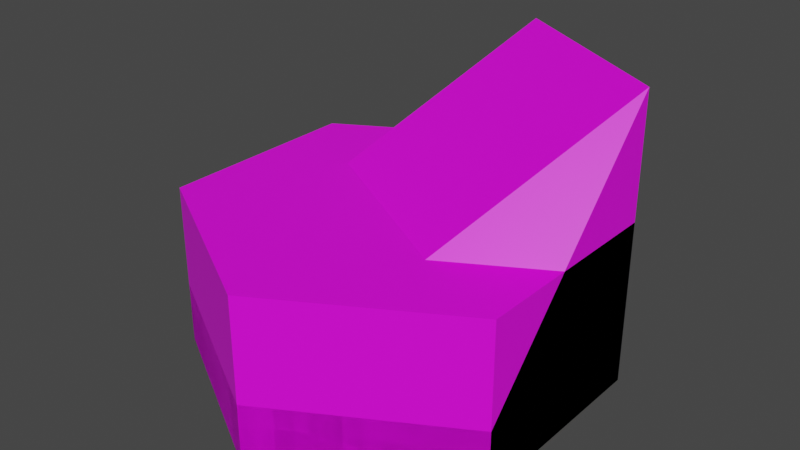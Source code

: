 # Source: shallow_water_tile.blend  (saved by Blender 4.0.36; exported with 4.5.12 LTS)
import bpy
from mathutils import Matrix  # noqa: F401  (used for matrix-valued properties, if any)

bpy.ops.wm.read_factory_settings(use_empty=True)
scene = bpy.context.scene
scene.name = 'Scene'

# ---- collections
col_collection = bpy.data.collections.new('Collection'); scene.collection.children.link(col_collection)

# ---- images (referenced by path relative to the original .blend; pixels are not part of the script)
import os
ASSET_DIR = os.environ.get("B2B_ASSET_DIR", "")  # directory of the original .blend (textures are referenced by path, not embedded)
HERE = os.path.dirname(os.path.abspath(__file__))  # packed textures are extracted next to this script under _unpacked/

def load_image(name, relpath, width, height, colorspace="sRGB"):
    """Load a texture the original file referenced (path relative to the .blend, or extracted next to this script)."""
    p = next((c for c in (os.path.join(HERE, relpath), os.path.join(ASSET_DIR, relpath)) if relpath and os.path.exists(c)), "")
    if p:
        img = bpy.data.images.load(p, check_existing=True)
        img.name = name
    else:  # same state as the original file: an image datablock whose file is absent (Cycles renders it pink)
        img = bpy.data.images.new(name, width, height)
        img.source = "FILE"
        img.filepath = "//" + (relpath or name)
    img.colorspace_settings.name = colorspace
    return img
img_base_palette_png = load_image('base_palette.png', 'base_palette.png', 1024, 1024, 'sRGB')

# ---- materials (node trees are filled in below, after node groups)
mat_basepalette = bpy.data.materials.new('BasePalette')
mat_basepalette.alpha_threshold = 0.0
mat_basepalette.use_transparent_shadow = False
mat_basepalette.roughness = 0.5
mat_basepalette.line_color = (0.0, 0.0, 0.0, 1.0)
mat_outline = bpy.data.materials.new('Outline')
mat_outline.alpha_threshold = 0.0
mat_outline.use_transparent_shadow = False
mat_outline.roughness = 0.5
mat_outline.line_color = (0.0, 0.0, 0.0, 1.0)

# ---- material node trees
mat_basepalette.use_nodes = True; mat_basepalette.node_tree.nodes.clear()
_N = mat_basepalette.node_tree.nodes; _L = mat_basepalette.node_tree.links
n0 = _N.new('ShaderNodeOutputMaterial'); n0.name = 'Material Output'; n0.location = (300, 300)
n1 = _N.new('ShaderNodeBsdfPrincipled'); n1.name = 'Principled BSDF'; n1.location = (10, 300)
n1.distribution = 'GGX'
n1.subsurface_method = 'RANDOM_WALK_SKIN'
n1.inputs[3].default_value = 1.45
n1.inputs[27].default_value = (0.0, 0.0, 0.0, 1.0)
n1.inputs[28].default_value = 1.0
n2 = _N.new('ShaderNodeTexImage'); n2.name = 'Image Texture'; n2.location = (-464, 137)
n2.image = img_base_palette_png
_L.new(n1.outputs[0], n0.inputs[0])
_L.new(n2.outputs[0], n1.inputs[0])
n0.is_active_output = True
mat_outline.use_nodes = True; mat_outline.node_tree.nodes.clear()
_N = mat_outline.node_tree.nodes; _L = mat_outline.node_tree.links
n0 = _N.new('ShaderNodeOutputMaterial'); n0.name = 'Material Output'; n0.location = (300, 300)
n1 = _N.new('ShaderNodeBsdfPrincipled'); n1.name = 'Principled BSDF'; n1.location = (10, 300)
n1.distribution = 'GGX'
n1.subsurface_method = 'RANDOM_WALK_SKIN'
n1.inputs[3].default_value = 1.45
n1.inputs[27].default_value = (0.0, 0.0, 0.0, 1.0)
n1.inputs[28].default_value = 1.0
n2 = _N.new('ShaderNodeTexImage'); n2.name = 'Image Texture'; n2.location = (-464, 137)
n2.image = img_base_palette_png
_L.new(n1.outputs[0], n0.inputs[0])
_L.new(n2.outputs[0], n1.inputs[0])
n0.is_active_output = True

# ---- world
world_world = bpy.data.worlds.new('World'); scene.world = world_world
world_world.use_nodes = True; world_world.node_tree.nodes.clear()
_N = world_world.node_tree.nodes; _L = world_world.node_tree.links
n0 = _N.new('ShaderNodeOutputWorld'); n0.name = 'World Output'; n0.location = (300, 300)
n1 = _N.new('ShaderNodeBackground'); n1.name = 'Background'; n1.location = (10, 300)
n1.inputs[0].default_value = (0.05088, 0.05088, 0.05088, 1.0)
_L.new(n1.outputs[0], n0.inputs[0])
n0.is_active_output = True
world_world.color = (0.05088, 0.05088, 0.05088)
world_world.use_sun_shadow = False
world_world.sun_shadow_jitter_overblur = 0.0

# ---- meshes
me_cylinder = bpy.data.meshes.new('Cylinder')
me_cylinder.from_pydata([(-5.262e-09, 1.0, -4.47e-08), (0.866, 0.5, -4.47e-08), (0.866, -0.5, -4.47e-08), (-5.262e-09, -1.0, -4.47e-08), (-0.866, -0.5, -4.47e-08), (-0.866, 0.5, -4.47e-08), (0.7872, 0.4545, 0.2), (-5.262e-09, 0.909, 0.2), (0.7872, -0.4545, 0.2), (-5.262e-09, -0.909, 0.2), (-0.7872, -0.4545, 0.2), (-0.7872, 0.4545, 0.2), (0.866, 0.5, 0.2), (-5.262e-09, 1.0, 0.2), (0.866, -0.5, 0.2), (-5.262e-09, -1.0, 0.2), (-0.866, -0.5, 0.2), (-0.866, 0.5, 0.2)], [], [(0, 13, 12, 1), (1, 12, 14, 2), (2, 14, 15, 3), (3, 15, 16, 4), (4, 16, 17, 5), (5, 17, 13, 0), (0, 1, 2, 3, 4, 5), (6, 7, 11, 10, 9, 8), (7, 6, 12, 13), (6, 8, 14, 12), (8, 9, 15, 14), (9, 10, 16, 15), (10, 11, 17, 16), (11, 7, 13, 17)])
me_cylinder.polygons.foreach_set('material_index', [0, 0, 0, 0, 0, 0, 0, 0, 1, 1, 1, 1, 1, 1])
_uv = me_cylinder.uv_layers.new(name='UVMap')
_uv.uv.foreach_set('vector', [0.1585, 0.9167, 0.1585, 0.9167, 0.1585, 0.9167, 0.1585, 0.9167, 0.1585, 0.9167, 0.1585, 0.9167, 0.1585, 0.9167, 0.1585, 0.9167, 0.1585, 0.9167, 0.1585, 0.9167, 0.1585, 0.9167, 0.1585, 0.9167, 0.1585, 0.9167, 0.1585, 0.9167, 0.1585, 0.9167, 0.1585, 0.9167, 0.1585, 0.9167, 0.1585, 0.9167, 0.1585, 0.9167, 0.1585, 0.9167, 0.1585, 0.9167, 0.1585, 0.9167, 0.1585, 0.9167, 0.1585, 0.9167, 0.1585, 0.9167, 0.1585, 0.9167, 0.1585, 0.9167, 0.1585, 0.9167, 0.1585, 0.9167, 0.1585, 0.9167, 0.1585, 0.9167, 0.1585, 0.9167, 0.1585, 0.9167, 0.1585, 0.9167, 0.1585, 0.9167, 0.1585, 0.9167, 0.1585, 0.9167, 0.1585, 0.9167, 0.1585, 0.9167, 0.1585, 0.9167, 0.1585, 0.9167, 0.1585, 0.9167, 0.1585, 0.9167, 0.1585, 0.9167, 0.1585, 0.9167, 0.1585, 0.9167, 0.1585, 0.9167, 0.1585, 0.9167, 0.1585, 0.9167, 0.1585, 0.9167, 0.1585, 0.9167, 0.1585, 0.9167, 0.1585, 0.9167, 0.1585, 0.9167, 0.1585, 0.9167, 0.1585, 0.9167, 0.1585, 0.9167, 0.1585, 0.9167, 0.1585, 0.9167, 0.1585, 0.9167])
me_cylinder.materials.append(mat_basepalette)
me_cylinder.materials.append(mat_outline)
me_cylinder.update()
me_cylinder_008 = bpy.data.meshes.new('Cylinder.008')
me_cylinder_008.from_pydata([(0.0, 1.0, 0.1), (0.866, 0.5, 0.1), (0.866, -0.5, 0.1), (-5.588e-09, -1.0, 0.1), (-0.866, -0.5, 0.1), (-0.866, 0.5, 0.1), (0.866, 0.5, 0.4), (0.0, 1.0, 0.4), (-5.588e-09, -1.0, 0.4), (-0.866, -0.5, 0.4), (0.866, 0.5, 1.5), (-3.725e-09, 1.0, 1.5), (0.866, -0.5, 0.4), (-0.866, 0.5, 0.4), (0.866, 0.5, 0.4769), (-0.8055, -0.3951, 0.4769), (-2.605e-10, 1.0, 0.4769), (0.06057, -0.8951, 0.4769), (0.866, -0.4301, 0.4769), (-0.8055, 0.535, 0.4769)], [], [(0, 7, 6, 1), (1, 6, 12, 2), (2, 12, 8, 3), (3, 8, 9, 4), (4, 9, 13, 5), (5, 13, 7, 0), (0, 1, 2, 3, 4, 5), (19, 15, 11), (15, 17, 10, 11), (18, 14, 10), (14, 16, 11, 10), (17, 18, 10), (16, 19, 11), (7, 13, 19, 16), (8, 12, 18, 17), (6, 7, 16, 14), (12, 6, 14, 18), (9, 8, 17, 15), (13, 9, 15, 19)])
_uv = me_cylinder_008.uv_layers.new(name='UVMap')
_uv.uv.foreach_set('vector', [0.1585, 0.9167, 0.1585, 0.9167, 0.1585, 0.9167, 0.1585, 0.9167, 0.1585, 0.9167, 0.1585, 0.9167, 0.1585, 0.9167, 0.1585, 0.9167, 0.1585, 0.9167, 0.1585, 0.9167, 0.1585, 0.9167, 0.1585, 0.9167, 0.1585, 0.9167, 0.1585, 0.9167, 0.1585, 0.9167, 0.1585, 0.9167, 0.1585, 0.9167, 0.1585, 0.9167, 0.1585, 0.9167, 0.1585, 0.9167, 0.1585, 0.9167, 0.1585, 0.9167, 0.1585, 0.9167, 0.1585, 0.9167, 0.1585, 0.9167, 0.1585, 0.9167, 0.1585, 0.9167, 0.1585, 0.9167, 0.1585, 0.9167, 0.1585, 0.9167, 0.1585, 0.9167, 0.1585, 0.9167, 0.1585, 0.9167, 0.1585, 0.9167, 0.1585, 0.9167, 0.1585, 0.9167, 0.1585, 0.9167, 0.1585, 0.9167, 0.1585, 0.9167, 0.1585, 0.9167, 0.1585, 0.9167, 0.1585, 0.9167, 0.1585, 0.9167, 0.1585, 0.9167, 0.1585, 0.9167, 0.1585, 0.9167, 0.1585, 0.9167, 0.1585, 0.9167, 0.1585, 0.9167, 0.1585, 0.9167, 0.1585, 0.9167, 0.1585, 0.9167, 0.1585, 0.9167, 0.1585, 0.9167, 0.1585, 0.9167, 0.1585, 0.9167, 0.1585, 0.9167, 0.1585, 0.9167, 0.1585, 0.9167, 0.1585, 0.9167, 0.1585, 0.9167, 0.1585, 0.9167, 0.1585, 0.9167, 0.1585, 0.9167, 0.1585, 0.9167, 0.1585, 0.9167, 0.1585, 0.9167, 0.1585, 0.9167, 0.1585, 0.9167, 0.1585, 0.9167, 0.1585, 0.9167, 0.1585, 0.9167, 0.1585, 0.9167, 0.1585, 0.9167])
me_cylinder_008.materials.append(mat_basepalette)
me_cylinder_008.materials.append(mat_outline)
me_cylinder_008.update()
me_cylinder_001 = bpy.data.meshes.new('Cylinder.001')
me_cylinder_001.from_pydata([(-5.262e-09, 1.0, -4.47e-08), (0.866, 0.5, -4.47e-08), (0.866, -0.5, -4.47e-08), (-5.262e-09, -1.0, -4.47e-08), (-0.866, -0.5, -4.47e-08), (-0.866, 0.5, -4.47e-08), (0.786, 0.4538, 0.8), (-5.262e-09, 0.9076, 0.8), (0.786, -0.4538, 0.8), (-5.262e-09, -0.9076, 0.8), (-0.786, -0.4538, 0.8), (-0.786, 0.4538, 0.8), (0.866, 0.5, 0.8), (-5.262e-09, 1.0, 0.8), (0.866, -0.5, 0.8), (-5.262e-09, -1.0, 0.8), (-0.866, -0.5, 0.8), (-0.866, 0.5, 0.8)], [], [(0, 13, 12, 1), (1, 12, 14, 2), (2, 14, 15, 3), (3, 15, 16, 4), (4, 16, 17, 5), (5, 17, 13, 0), (0, 1, 2, 3, 4, 5), (6, 7, 11, 10, 9, 8), (7, 6, 12, 13), (6, 8, 14, 12), (8, 9, 15, 14), (9, 10, 16, 15), (10, 11, 17, 16), (11, 7, 13, 17)])
me_cylinder_001.polygons.foreach_set('material_index', [0, 0, 0, 0, 0, 0, 0, 0, 1, 1, 1, 1, 1, 1])
_uv = me_cylinder_001.uv_layers.new(name='UVMap')
_uv.uv.foreach_set('vector', [0.1585, 0.9167, 0.1585, 0.9167, 0.1585, 0.9167, 0.1585, 0.9167, 0.1585, 0.9167, 0.1585, 0.9167, 0.1585, 0.9167, 0.1585, 0.9167, 0.1585, 0.9167, 0.1585, 0.9167, 0.1585, 0.9167, 0.1585, 0.9167, 0.1585, 0.9167, 0.1585, 0.9167, 0.1585, 0.9167, 0.1585, 0.9167, 0.1585, 0.9167, 0.1585, 0.9167, 0.1585, 0.9167, 0.1585, 0.9167, 0.1585, 0.9167, 0.1585, 0.9167, 0.1585, 0.9167, 0.1585, 0.9167, 0.1585, 0.9167, 0.1585, 0.9167, 0.1585, 0.9167, 0.1585, 0.9167, 0.1585, 0.9167, 0.1585, 0.9167, 0.1585, 0.9167, 0.1585, 0.9167, 0.1585, 0.9167, 0.1585, 0.9167, 0.1585, 0.9167, 0.1585, 0.9167, 0.1585, 0.9167, 0.1585, 0.9167, 0.1585, 0.9167, 0.1585, 0.9167, 0.1585, 0.9167, 0.1585, 0.9167, 0.1585, 0.9167, 0.1585, 0.9167, 0.1585, 0.9167, 0.1585, 0.9167, 0.1585, 0.9167, 0.1585, 0.9167, 0.1585, 0.9167, 0.1585, 0.9167, 0.1585, 0.9167, 0.1585, 0.9167, 0.1585, 0.9167, 0.1585, 0.9167, 0.1585, 0.9167, 0.1585, 0.9167, 0.1585, 0.9167, 0.1585, 0.9167, 0.1585, 0.9167, 0.1585, 0.9167])
me_cylinder_001.materials.append(mat_basepalette)
me_cylinder_001.materials.append(mat_outline)
me_cylinder_001.update()

# ---- objects
ob_shallowwatertile_col = bpy.data.objects.new('ShallowWaterTile-col', me_cylinder)
ob_shallowwaterstairtile_col = bpy.data.objects.new('ShallowWaterStairTile-col', me_cylinder_008)
ob_shallowwatertilehalf_col = bpy.data.objects.new('ShallowWaterTileHalf-col', me_cylinder_001)

# ---- transforms, parenting, visibility, modifiers, constraints
ob_shallowwatertile_col.location = (0.0, 0.0, 0.0)
ob_shallowwaterstairtile_col.location = (0.0, 0.0, -0.1)
ob_shallowwatertilehalf_col.location = (0.0, 0.0, 0.0)

# ---- collection membership
col_collection.objects.link(ob_shallowwatertile_col)
col_collection.objects.link(ob_shallowwaterstairtile_col)
col_collection.objects.link(ob_shallowwatertilehalf_col)

# ---- scene / render settings (as saved in the file)
scene.frame_start = 1; scene.frame_end = 250; scene.frame_set(18)
scene.render.engine = 'BLENDER_EEVEE_NEXT'
scene.cycles.sampling_pattern = 'TABULATED_SOBOL'
scene.view_settings.view_transform = 'Filmic'
bpy.context.view_layer.update()

# ---- added for rendering (the .blend has no active camera and no usable light): camera, sun
cam_auto = bpy.data.cameras.new('AutoCamera')
cam_auto.lens = 50.0
cam_auto.sensor_width = 36.0
cam_auto.clip_end = 1000.0
ob_auto_camera = bpy.data.objects.new('AutoCamera', cam_auto)
scene.collection.objects.link(ob_auto_camera)
ob_auto_camera.location = (2.7695, -3.3234, 2.9156)
ob_auto_camera.rotation_euler = (1.09748, -7.21219e-08, 0.694738)
scene.camera = ob_auto_camera
light_auto_sun = bpy.data.lights.new('AutoSun', 'SUN')
light_auto_sun.energy = 3.0
light_auto_sun.angle = 0.0523599
ob_auto_sun = bpy.data.objects.new('AutoSun', light_auto_sun)
scene.collection.objects.link(ob_auto_sun)
ob_auto_sun.rotation_euler = (0.872665, 0.174533, 0.523599)
bpy.context.view_layer.update()
